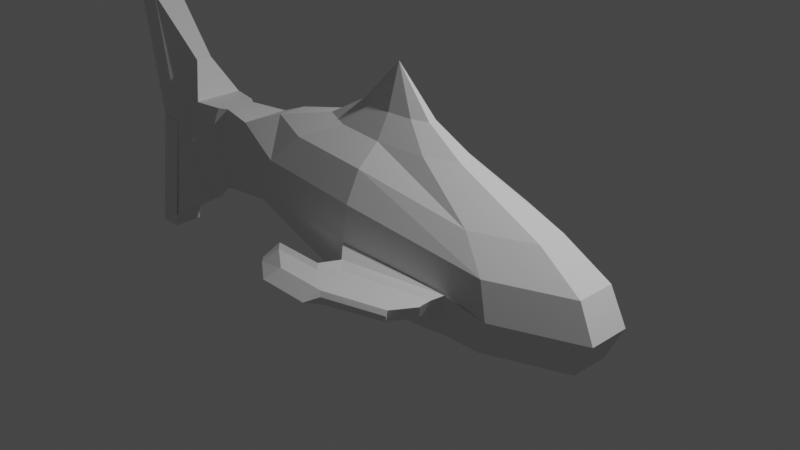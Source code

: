 # Source: fish4.blend  (saved by Blender 2.93.21; exported with 4.5.12 LTS)
import bpy
from mathutils import Matrix  # noqa: F401  (used for matrix-valued properties, if any)

bpy.ops.wm.read_factory_settings(use_empty=True)
scene = bpy.context.scene
scene.name = 'Scene'

# ---- collections
col_collection = bpy.data.collections.new('Collection'); scene.collection.children.link(col_collection)

# ---- world
world_world = bpy.data.worlds.new('World'); scene.world = world_world
world_world.use_nodes = True; world_world.node_tree.nodes.clear()
_N = world_world.node_tree.nodes; _L = world_world.node_tree.links
n0 = _N.new('ShaderNodeOutputWorld'); n0.name = 'World Output'; n0.location = (300, 300)
n1 = _N.new('ShaderNodeBackground'); n1.name = 'Background'; n1.location = (10, 300)
n1.inputs[0].default_value = (0.05088, 0.05088, 0.05088, 1.0)
_L.new(n1.outputs[0], n0.inputs[0])
n0.is_active_output = True
world_world.color = (0.05088, 0.05088, 0.05088)
world_world.use_sun_shadow = False
world_world.sun_shadow_jitter_overblur = 0.0

# ---- cameras
cam_camera = bpy.data.cameras.new('Camera')
cam_camera.clip_end = 100.0
cam_camera.ortho_scale = 7.314

# ---- lights
light_light = bpy.data.lights.new('Light', 'POINT')
light_light.transmission_factor = 0.0
light_light.energy = 1000.0
light_light.shadow_soft_size = 0.1
light_light.shadow_maximum_resolution = 0.006
light_light.use_absolute_resolution = True

# ---- meshes
me_sphere = bpy.data.meshes.new('Sphere')
me_sphere.from_pydata([(0.1731, 0.9375, -0.2818), (0.5653, 0.2324, 0.9239), (1.282, 0.4696, 0.4729), (1.602, 0.6012, 0.1485), (1.5, 0.6687, -0.3512), (1.421, 0.6208, -0.5407), (1.282, 0.4696, -0.9413), (0.5653, 0.2324, -0.9239), (0.9147, 0.08879, 0.9239), (1.928, 0.2041, 0.4729), (2.446, 0.2544, 0.1485), (2.628, 0.2721, -0.2342), (2.446, 0.2544, -0.6169), (1.928, 0.2041, -0.9413), (0.9147, 0.08879, -0.9239), (0.9147, -0.08879, 0.9239), (1.928, -0.124, 0.4729), (2.446, -0.1743, 0.1485), (2.628, -0.192, -0.2342), (2.446, -0.1743, -0.6169), (1.69, -0.1641, -0.7071), (0.9147, -0.08879, -0.9239), (0.5653, -0.2324, 0.9239), (1.282, -0.3895, 0.4729), (1.602, -0.5211, 0.1485), (1.262, -0.6286, -0.117), (1.183, -0.5808, -0.3065), (1.045, -0.4295, -0.7071), (0.5653, -0.2324, -0.9239), (6.58e-08, -0.2873, 0.9239), (3.279e-07, -0.5309, 0.7071), (1.781e-07, -0.6937, 0.3827), (0.112, -0.8668, -0.1034), (0.112, -0.8008, -0.3148), (0.06105, -0.3942, -0.6741), (-4.655e-08, -0.2873, -0.9239), (-0.5653, -0.2324, 0.9239), (-1.045, -0.4295, 0.7071), (-1.365, -0.5612, 0.3827), (-1.477, -0.6074, -4.371e-08), (-1.304, -0.4245, -0.3497), (-0.9835, -0.2928, -0.6741), (-0.5653, -0.2324, -0.9239), (-0.9147, -0.08879, 0.9239), (-1.69, -0.1641, 0.7071), (-2.19, -0.2789, 0.4978), (-2.427, -0.3018, -5.687e-08), (-2.129, -0.1421, -0.4648), (-1.629, -0.02734, -0.6741), (-0.9147, -0.08879, -0.9239), (-0.9147, 0.08879, 0.9239), (-1.69, 0.1641, 0.7071), (-2.19, 0.2789, 0.4978), (-2.427, 0.3018, -5.687e-08), (-2.129, 0.4156, -0.4648), (-1.629, 0.3008, -0.6741), (-0.9147, 0.08879, -0.9239), (-0.5653, 0.2324, 0.9239), (-1.045, 0.4295, 0.7071), (-1.365, 0.5612, 0.3827), (-1.477, 0.6074, -4.371e-08), (-1.304, 0.6979, -0.3497), (-0.9835, 0.5662, -0.6741), (-0.5653, 0.2324, -0.9239), (-2.589e-08, -9.777e-08, -1.0), (-1.963e-07, 0.2873, 0.9239), (-2.712e-07, 0.5309, 0.7071), (-4.959e-07, 0.6937, 0.3827), (0.112, 0.8668, -0.1034), (0.06105, 0.6676, -0.6741), (-4.655e-08, 0.2873, -0.9239), (-2.658, -0.176, 0.4978), (-2.895, -0.1906, -4.914e-08), (-2.658, -0.176, -0.4978), (-2.658, 0.176, 0.4978), (-2.895, 0.1906, -4.914e-08), (-2.658, 0.176, -0.4978), (-2.761, -0.2322, 0.4978), (-2.998, -0.2513, -4.404e-08), (-2.761, -0.2322, -0.4978), (-2.761, 0.2322, 0.4978), (-2.998, 0.2513, -4.404e-08), (-2.761, 0.2322, -0.4978), (-3.095, -0.2873, 0.4978), (-3.25, -0.311, -1.875e-08), (-3.095, -0.2873, -0.4978), (-3.095, 0.2873, 0.4978), (-3.25, 0.311, -1.875e-08), (-3.095, 0.2873, -0.4978), (-3.336, -0.09496, 0.9036), (-3.492, -0.1028, -5.96e-08), (-3.336, -0.1003, -0.9036), (-3.336, 0.09496, 0.9036), (-3.492, 0.1028, -5.96e-08), (-3.336, 0.1003, -0.9036), (-4.024, -0.169, 1.578), (-3.735, -0.1932, 0.05175), (-4.024, -0.1785, -1.475), (-4.024, 0.169, 1.578), (-3.735, 0.1932, 0.05175), (-4.024, 0.1785, -1.475), (1.715, -0.5674, -0.2342), (1.602, -0.5211, -0.6169), (1.032e-07, -0.7508, -4.371e-08), (0.06105, -0.5569, -0.3497), (1.206, 0.7461, -0.1459), (1.138, 0.7045, -0.3105), (0.2021, 0.9188, -0.3193), (0.2021, 0.9761, -0.1357), (1.206, -0.7461, -0.1459), (1.138, -0.7045, -0.3105), (0.2021, -0.9761, -0.1357), (0.2021, -0.9188, -0.3193), (1.2, 0.8747, -0.1605), (1.134, 0.8347, -0.3191), (0.2317, 1.059, -0.3288), (0.2317, 1.114, -0.1519), (1.2, -0.8747, -0.1605), (1.134, -0.8347, -0.3191), (0.2317, -1.114, -0.1519), (0.2317, -1.059, -0.3288), (0.1244, 0.8668, -0.1017), (0.1244, 0.8008, -0.3131), (0.1244, -0.8668, -0.1017), (0.1244, -0.8008, -0.3131), (0.2145, 0.9761, -0.1339), (0.2145, 0.9188, -0.3176), (0.2145, -0.9761, -0.1339), (0.2145, -0.9188, -0.3176), (1.211, 0.8747, -0.1589), (1.145, 0.8347, -0.3175), (0.244, 1.059, -0.3271), (0.244, 1.114, -0.1502), (1.211, -0.8747, -0.1589), (1.145, -0.8347, -0.3175), (0.244, -1.114, -0.1502), (0.244, -1.059, -0.3271), (-0.01103, 1.064, -0.1197), (-0.01103, 0.9983, -0.3251), (-0.01103, -1.064, -0.1197), (-0.01103, -0.9983, -0.3251), (0.05169, 1.124, -0.1476), (0.04892, 1.061, -0.3256), (0.05169, -1.124, -0.1476), (0.04892, -1.061, -0.3256), (1.027, 1.111, -0.178), (0.9854, 1.071, -0.3321), (0.3484, 1.279, -0.3403), (0.3457, 1.329, -0.1681), (1.027, -1.111, -0.178), (0.9854, -1.071, -0.3321), (0.3457, -1.329, -0.1681), (0.3484, -1.279, -0.3403), (0.3751, 1.303, -0.3253), (0.3725, 1.353, -0.2198), (1.037, 1.14, -0.2259), (0.9964, 1.101, -0.3203), (0.9964, -1.101, -0.3203), (1.037, -1.14, -0.2259), (0.3725, -1.353, -0.2198), (0.3751, -1.303, -0.3253), (-3.735, -0.1829, 0.05175), (-4.02, -0.1601, -1.318), (-3.735, 0.1829, 0.05175), (-4.02, 0.1601, -1.318), (-0.1394, 1.183, -0.2888), (-0.1394, 1.117, -0.2888), (-0.1394, -1.183, -0.2888), (-0.1394, -1.117, -0.2888), (-0.06379, 1.254, -0.2888), (-0.06862, 1.19, -0.2888), (-0.06379, -1.254, -0.2888), (-0.06862, -1.19, -0.2888), (0.2324, 1.461, -0.2888), (0.2344, 1.409, -0.2888), (0.2324, -1.461, -0.2888), (0.2344, -1.409, -0.2888), (0.2408, 1.466, -0.2888), (0.2434, 1.417, -0.2888), (0.2434, -1.417, -0.2888), (0.2408, -1.466, -0.2888), (0.2829, 0.1163, 1.185), (0.4577, 0.04443, 1.185), (0.4577, -0.04443, 1.185), (0.2829, -0.1163, 1.185), (-1.191e-08, -0.1438, 1.185), (-0.2829, -0.1163, 1.185), (-0.4577, -0.04443, 1.185), (-0.4577, 0.04443, 1.185), (-0.2829, 0.1163, 1.185), (-1.431e-07, 0.1438, 1.185), (-8.941e-08, -1.118e-07, 1.668), (-8.941e-08, -1.155e-07, 1.668), (-8.941e-08, -1.155e-07, 1.668), (-8.941e-08, -1.118e-07, 1.668), (-9.714e-08, -1.192e-07, 1.668), (-8.941e-08, -1.118e-07, 1.668), (-9.714e-08, -1.138e-07, 1.668), (-8.941e-08, -1.155e-07, 1.668), (-8.941e-08, -1.155e-07, 1.668), (-8.941e-08, -1.118e-07, 1.668), (-9.714e-08, -1.192e-07, 1.668), (-4.302, -0.169, 1.578), (-4.013, -0.1829, 0.05175), (-4.302, 0.169, 1.578), (-4.013, 0.1829, 0.05175), (-4.013, -0.1932, 0.05175), (-4.302, -0.1785, -1.475), (-4.013, 0.1932, 0.05175), (-4.302, 0.1785, -1.475), (-0.03535, 1.072, -0.08734), (-0.03535, 1.007, -0.2927), (-0.1637, 1.125, -0.2565), (-0.1637, 1.191, -0.2565), (0.02737, 1.133, -0.1153), (0.3214, 1.338, -0.1357), (-0.08811, 1.263, -0.2565), (0.2081, 1.469, -0.2565), (-0.6045, -1.064, -0.1197), (-0.6045, -0.9983, -0.3251), (-0.5418, -1.124, -0.1476), (-0.6573, -1.254, -0.2888), (-0.7329, -1.183, -0.2888), (-0.2478, -1.329, -0.1681), (-0.7329, -1.117, -0.2888), (-0.3611, -1.461, -0.2888), (-0.6288, 1.072, -0.08734), (-0.6288, 1.007, -0.2927), (-0.7572, 1.125, -0.2565), (-0.7572, 1.191, -0.2565), (-0.5661, 1.133, -0.1153), (-0.2721, 1.338, -0.1357), (-0.6816, 1.263, -0.2565), (-0.3854, 1.469, -0.2565)], [], [(67, 66, 2, 3), (43, 36, 186, 187), (64, 70, 7), (69, 0, 5, 6), (68, 67, 3, 4), (66, 65, 1, 2), (70, 69, 6, 7), (4, 5, 106, 105), (6, 5, 12, 13), (4, 3, 10, 11), (2, 1, 8, 9), (7, 6, 13, 14), (5, 4, 11, 12), (3, 2, 9, 10), (36, 29, 185, 186), (64, 7, 14), (14, 13, 20, 21), (12, 11, 18, 19), (10, 9, 16, 17), (57, 50, 188, 189), (64, 14, 21), (13, 12, 19, 20), (11, 10, 17, 18), (9, 8, 15, 16), (19, 18, 101, 102), (17, 16, 23, 24), (65, 57, 189, 190), (64, 21, 28), (20, 19, 102, 27), (18, 17, 24, 101), (16, 15, 22, 23), (21, 20, 27, 28), (64, 28, 35), (27, 102, 104, 34), (101, 24, 31, 103), (23, 22, 29, 30), (28, 27, 34, 35), (33, 26, 110, 112), (24, 23, 30, 31), (22, 15, 183, 184), (103, 31, 38, 39), (30, 29, 36, 37), (35, 34, 41, 42), (104, 103, 39, 40), (31, 30, 37, 38), (50, 43, 187, 188), (64, 35, 42), (34, 104, 40, 41), (42, 41, 48, 49), (40, 39, 46, 47), (38, 37, 44, 45), (1, 65, 190, 181), (64, 42, 49), (41, 40, 47, 48), (39, 38, 45, 46), (37, 36, 43, 44), (45, 44, 51, 52), (15, 8, 182, 183), (64, 49, 56), (48, 47, 54, 55), (46, 45, 71, 72), (44, 43, 50, 51), (49, 48, 55, 56), (54, 47, 73, 76), (64, 56, 63), (55, 54, 61, 62), (53, 52, 59, 60), (51, 50, 57, 58), (56, 55, 62, 63), (54, 53, 60, 61), (52, 51, 58, 59), (8, 1, 181, 182), (58, 57, 65, 66), (63, 62, 69, 70), (61, 60, 68, 0), (59, 58, 66, 67), (29, 22, 184, 185), (64, 63, 70), (62, 61, 0, 69), (60, 59, 67, 68), (72, 71, 77, 78), (74, 75, 81, 80), (53, 54, 76, 75), (47, 46, 72, 73), (45, 52, 74, 71), (52, 53, 75, 74), (77, 80, 86, 83), (79, 78, 84, 85), (76, 73, 79, 82), (75, 76, 82, 81), (73, 72, 78, 79), (71, 74, 80, 77), (88, 85, 91, 94), (84, 83, 89, 90), (80, 81, 87, 86), (78, 77, 83, 84), (82, 79, 85, 88), (81, 82, 88, 87), (91, 90, 161, 162), (93, 94, 164, 163), (87, 88, 94, 93), (85, 84, 90, 91), (83, 86, 92, 89), (86, 87, 93, 92), (98, 163, 205, 204), (100, 97, 207, 209), (89, 92, 98, 95), (92, 93, 163, 98), (90, 89, 95, 161), (94, 91, 162, 164), (25, 26, 102, 101), (33, 32, 103, 104), (26, 33, 104, 102), (32, 25, 101, 103), (113, 114, 130, 129), (109, 111, 119, 117), (117, 119, 135, 133), (26, 25, 109, 110), (5, 0, 107, 106), (25, 32, 111, 109), (32, 33, 124, 123), (68, 4, 105, 108), (111, 32, 123, 127), (120, 118, 134, 136), (108, 105, 113, 116), (106, 107, 115, 114), (112, 110, 118, 120), (110, 109, 117, 118), (115, 107, 126, 131), (105, 106, 114, 113), (121, 125, 141, 137), (134, 133, 149, 150), (131, 126, 142, 147), (124, 128, 144, 140), (132, 129, 145, 148), (125, 132, 148, 141), (33, 112, 128, 124), (119, 111, 127, 135), (0, 68, 121, 122), (114, 115, 131, 130), (112, 120, 136, 128), (116, 113, 129, 132), (68, 108, 125, 121), (118, 117, 133, 134), (107, 0, 122, 126), (108, 116, 132, 125), (159, 151, 175, 180), (168, 167, 222, 224), (175, 151, 223, 225), (153, 147, 174, 178), (126, 122, 138, 142), (136, 134, 150, 152), (127, 123, 139, 143), (122, 121, 137, 138), (133, 135, 151, 149), (129, 130, 146, 145), (123, 124, 140, 139), (135, 127, 143, 151), (130, 131, 147, 146), (128, 136, 152, 144), (153, 154, 155, 156), (165, 166, 212, 213), (145, 155, 154, 148), (146, 156, 155, 145), (147, 153, 156, 146), (157, 158, 159, 160), (149, 158, 157, 150), (151, 159, 158, 149), (212, 211, 227, 228), (150, 157, 160, 152), (96, 97, 162, 161), (100, 99, 163, 164), (97, 100, 164, 162), (99, 96, 161, 163), (171, 172, 176, 175), (166, 165, 169, 170), (167, 168, 172, 171), (170, 169, 173, 174), (173, 177, 178, 174), (176, 179, 180, 175), (144, 152, 176, 172), (154, 153, 178, 177), (152, 160, 179, 176), (137, 141, 214, 210), (140, 144, 172, 168), (147, 142, 170, 174), (160, 159, 180, 179), (141, 148, 215, 214), (142, 138, 166, 170), (148, 154, 177, 173), (185, 184, 194, 195), (187, 186, 196, 198), (190, 189, 200, 201), (184, 183, 193, 194), (181, 190, 201, 191), (189, 188, 199, 200), (183, 182, 192, 193), (186, 185, 195, 196), (188, 187, 198, 199), (182, 181, 191, 192), (201, 197, 191), (191, 197, 192), (192, 197, 193), (193, 197, 194), (194, 197, 195), (195, 197, 196), (196, 197, 198), (198, 197, 199), (199, 197, 200), (200, 197, 201), (203, 202, 204, 205), (207, 206, 208, 209), (97, 96, 206, 207), (161, 95, 202, 203), (96, 99, 208, 206), (99, 100, 209, 208), (163, 161, 203, 205), (95, 98, 204, 202), (140, 168, 224, 219), (215, 217, 233, 231), (167, 171, 221, 222), (148, 173, 217, 215), (169, 165, 213, 216), (173, 169, 216, 217), (166, 138, 211, 212), (138, 137, 210, 211), (223, 220, 221, 225), (218, 219, 224, 222), (220, 218, 222, 221), (227, 226, 229, 228), (230, 231, 233, 232), (226, 230, 232, 229), (210, 214, 230, 226), (171, 175, 225, 221), (143, 139, 218, 220), (214, 215, 231, 230), (139, 140, 219, 218), (213, 212, 228, 229), (151, 143, 220, 223), (216, 213, 229, 232), (217, 216, 232, 233), (211, 210, 226, 227)])
_uv = me_sphere.uv_layers.new(name='UVMap')
_uv.uv.foreach_set('vector', [0.7, 0.625, 0.7, 0.75, 0.6, 0.75, 0.6, 0.625, 5.96e-08, 0.875, 0.1, 0.875, 0.1, 0.875, 5.96e-08, 0.875, 0.65, 0.0, 0.7, 0.125, 0.6, 0.125, 0.7, 0.25, 0.7, 0.375, 0.6, 0.375, 0.6, 0.25, 0.7, 0.5, 0.7, 0.625, 0.6, 0.625, 0.6, 0.5, 0.7, 0.75, 0.7, 0.875, 0.6, 0.875, 0.6, 0.75, 0.7, 0.125, 0.7, 0.25, 0.6, 0.25, 0.6, 0.125, 0.6, 0.5, 0.6, 0.375, 0.6, 0.375, 0.6, 0.5, 0.6, 0.25, 0.6, 0.375, 0.5, 0.375, 0.5, 0.25, 0.6, 0.5, 0.6, 0.625, 0.5, 0.625, 0.5, 0.5, 0.6, 0.75, 0.6, 0.875, 0.5, 0.875, 0.5, 0.75, 0.6, 0.125, 0.6, 0.25, 0.5, 0.25, 0.5, 0.125, 0.6, 0.375, 0.6, 0.5, 0.5, 0.5, 0.5, 0.375, 0.6, 0.625, 0.6, 0.75, 0.5, 0.75, 0.5, 0.625, 0.1, 0.875, 0.2, 0.875, 0.2, 0.875, 0.1, 0.875, 0.55, 0.0, 0.6, 0.125, 0.5, 0.125, 0.5, 0.125, 0.5, 0.25, 0.4, 0.25, 0.4, 0.125, 0.5, 0.375, 0.5, 0.5, 0.4, 0.5, 0.4, 0.375, 0.5, 0.625, 0.5, 0.75, 0.4, 0.75, 0.4, 0.625, 0.8, 0.875, 0.9, 0.875, 0.9, 0.875, 0.8, 0.875, 0.45, 0.0, 0.5, 0.125, 0.4, 0.125, 0.5, 0.25, 0.5, 0.375, 0.4, 0.375, 0.4, 0.25, 0.5, 0.5, 0.5, 0.625, 0.4, 0.625, 0.4, 0.5, 0.5, 0.75, 0.5, 0.875, 0.4, 0.875, 0.4, 0.75, 0.4, 0.375, 0.4, 0.5, 0.3, 0.5, 0.3, 0.375, 0.4, 0.625, 0.4, 0.75, 0.3, 0.75, 0.3, 0.625, 0.7, 0.875, 0.8, 0.875, 0.8, 0.875, 0.7, 0.875, 0.35, 0.0, 0.4, 0.125, 0.3, 0.125, 0.4, 0.25, 0.4, 0.375, 0.3, 0.375, 0.3, 0.25, 0.4, 0.5, 0.4, 0.625, 0.3, 0.625, 0.3, 0.5, 0.4, 0.75, 0.4, 0.875, 0.3, 0.875, 0.3, 0.75, 0.4, 0.125, 0.4, 0.25, 0.3, 0.25, 0.3, 0.125, 0.25, 0.0, 0.3, 0.125, 0.2, 0.125, 0.3, 0.25, 0.3, 0.375, 0.2, 0.375, 0.2, 0.25, 0.3, 0.5, 0.3, 0.625, 0.2, 0.625, 0.2, 0.5, 0.3, 0.75, 0.3, 0.875, 0.2, 0.875, 0.2, 0.75, 0.3, 0.125, 0.3, 0.25, 0.2, 0.25, 0.2, 0.125, 0.2, 0.375, 0.3, 0.375, 0.3, 0.375, 0.2, 0.375, 0.3, 0.625, 0.3, 0.75, 0.2, 0.75, 0.2, 0.625, 0.3, 0.875, 0.4, 0.875, 0.4, 0.875, 0.3, 0.875, 0.2, 0.5, 0.2, 0.625, 0.1, 0.625, 0.1, 0.5, 0.2, 0.75, 0.2, 0.875, 0.1, 0.875, 0.1, 0.75, 0.2, 0.125, 0.2, 0.25, 0.1, 0.25, 0.1, 0.125, 0.2, 0.375, 0.2, 0.5, 0.1, 0.5, 0.1, 0.375, 0.2, 0.625, 0.2, 0.75, 0.1, 0.75, 0.1, 0.625, 0.9, 0.875, 1.0, 0.875, 1.0, 0.875, 0.9, 0.875, 0.15, 0.0, 0.2, 0.125, 0.1, 0.125, 0.2, 0.25, 0.2, 0.375, 0.1, 0.375, 0.1, 0.25, 0.1, 0.125, 0.1, 0.25, 5.96e-08, 0.25, 5.96e-08, 0.125, 0.1, 0.375, 0.1, 0.5, 5.96e-08, 0.5, 0.0, 0.375, 0.1, 0.625, 0.1, 0.75, 5.96e-08, 0.75, 5.96e-08, 0.625, 0.6, 0.875, 0.7, 0.875, 0.7, 0.875, 0.6, 0.875, 0.05, 0.0, 0.1, 0.125, 5.96e-08, 0.125, 0.1, 0.25, 0.1, 0.375, 0.0, 0.375, 5.96e-08, 0.25, 0.1, 0.5, 0.1, 0.625, 5.96e-08, 0.625, 5.96e-08, 0.5, 0.1, 0.75, 0.1, 0.875, 5.96e-08, 0.875, 5.96e-08, 0.75, 1.0, 0.625, 1.0, 0.75, 0.9, 0.75, 0.9, 0.625, 0.4, 0.875, 0.5, 0.875, 0.5, 0.875, 0.4, 0.875, 0.95, 0.0, 1.0, 0.125, 0.9, 0.125, 1.0, 0.25, 1.0, 0.375, 0.9, 0.375, 0.9, 0.25, 5.96e-08, 0.5, 5.96e-08, 0.625, 5.96e-08, 0.625, 5.96e-08, 0.5, 1.0, 0.75, 1.0, 0.875, 0.9, 0.875, 0.9, 0.75, 1.0, 0.125, 1.0, 0.25, 0.9, 0.25, 0.9, 0.125, 0.9, 0.375, 1.0, 0.375, 1.0, 0.375, 0.9, 0.375, 0.85, 0.0, 0.9, 0.125, 0.8, 0.125, 0.9, 0.25, 0.9, 0.375, 0.8, 0.375, 0.8, 0.25, 0.9, 0.5, 0.9, 0.625, 0.8, 0.625, 0.8, 0.5, 0.9, 0.75, 0.9, 0.875, 0.8, 0.875, 0.8, 0.75, 0.9, 0.125, 0.9, 0.25, 0.8, 0.25, 0.8, 0.125, 0.9, 0.375, 0.9, 0.5, 0.8, 0.5, 0.8, 0.375, 0.9, 0.625, 0.9, 0.75, 0.8, 0.75, 0.8, 0.625, 0.5, 0.875, 0.6, 0.875, 0.6, 0.875, 0.5, 0.875, 0.8, 0.75, 0.8, 0.875, 0.7, 0.875, 0.7, 0.75, 0.8, 0.125, 0.8, 0.25, 0.7, 0.25, 0.7, 0.125, 0.8, 0.375, 0.8, 0.5, 0.7, 0.5, 0.7, 0.375, 0.8, 0.625, 0.8, 0.75, 0.7, 0.75, 0.7, 0.625, 0.2, 0.875, 0.3, 0.875, 0.3, 0.875, 0.2, 0.875, 0.75, 0.0, 0.8, 0.125, 0.7, 0.125, 0.8, 0.25, 0.8, 0.375, 0.7, 0.375, 0.7, 0.25, 0.8, 0.5, 0.8, 0.625, 0.7, 0.625, 0.7, 0.5, 5.96e-08, 0.5, 5.96e-08, 0.625, 5.96e-08, 0.625, 5.96e-08, 0.5, 0.9, 0.625, 0.9, 0.5, 0.9, 0.5, 0.9, 0.625, 0.9, 0.5, 0.9, 0.375, 0.9, 0.375, 0.9, 0.5, 0.0, 0.375, 5.96e-08, 0.5, 5.96e-08, 0.5, 0.0, 0.375, 1.0, 0.625, 0.9, 0.625, 0.9, 0.625, 1.0, 0.625, 0.9, 0.625, 0.9, 0.5, 0.9, 0.5, 0.9, 0.625, 1.0, 0.625, 0.9, 0.625, 0.9, 0.625, 1.0, 0.625, 0.0, 0.375, 5.96e-08, 0.5, 5.96e-08, 0.5, 0.0, 0.375, 0.9, 0.375, 1.0, 0.375, 1.0, 0.375, 0.9, 0.375, 0.9, 0.5, 0.9, 0.375, 0.9, 0.375, 0.9, 0.5, 0.0, 0.375, 5.96e-08, 0.5, 5.96e-08, 0.5, 0.0, 0.375, 1.0, 0.625, 0.9, 0.625, 0.9, 0.625, 1.0, 0.625, 0.9, 0.375, 1.0, 0.375, 1.0, 0.375, 0.9, 0.375, 5.96e-08, 0.5, 5.96e-08, 0.625, 5.96e-08, 0.625, 5.96e-08, 0.5, 0.9, 0.625, 0.9, 0.5, 0.9, 0.5, 0.9, 0.625, 5.96e-08, 0.5, 5.96e-08, 0.625, 5.96e-08, 0.625, 5.96e-08, 0.5, 0.9, 0.375, 1.0, 0.375, 1.0, 0.375, 0.9, 0.375, 0.9, 0.5, 0.9, 0.375, 0.9, 0.375, 0.9, 0.5, 0.0, 0.375, 5.96e-08, 0.5, 5.96e-08, 0.5, 0.0, 0.375, 0.9, 0.5, 0.9, 0.375, 0.9, 0.375, 0.9, 0.5, 0.9, 0.5, 0.9, 0.375, 0.9, 0.375, 0.9, 0.5, 0.0, 0.375, 5.96e-08, 0.5, 5.96e-08, 0.5, 0.0, 0.375, 1.0, 0.625, 0.9, 0.625, 0.9, 0.625, 1.0, 0.625, 0.9, 0.625, 0.9, 0.5, 0.9, 0.5, 0.9, 0.625, 0.9, 0.625, 0.9, 0.5, 0.9, 0.5, 0.9, 0.625, 0.9, 0.375, 1.0, 0.375, 1.0, 0.375, 0.9, 0.375, 1.0, 0.625, 0.9, 0.625, 0.9, 0.625, 1.0, 0.625, 0.9, 0.625, 0.9, 0.5, 0.9, 0.5, 0.9, 0.625, 5.96e-08, 0.5, 5.96e-08, 0.625, 5.96e-08, 0.625, 5.96e-08, 0.5, 0.9, 0.375, 1.0, 0.375, 1.0, 0.375, 0.9, 0.375, 0.3, 0.5, 0.3, 0.375, 0.3, 0.375, 0.3, 0.5, 0.2, 0.375, 0.2, 0.5, 0.2, 0.5, 0.2, 0.375, 0.3, 0.375, 0.2, 0.375, 0.2, 0.375, 0.3, 0.375, 0.2, 0.5, 0.3, 0.5, 0.3, 0.5, 0.2, 0.5, 0.6, 0.5, 0.6, 0.375, 0.6, 0.375, 0.6, 0.5, 0.3, 0.5, 0.2, 0.5, 0.2, 0.5, 0.3, 0.5, 0.3, 0.5, 0.2, 0.5, 0.2, 0.5, 0.3, 0.5, 0.3, 0.375, 0.3, 0.5, 0.3, 0.5, 0.3, 0.375, 0.6, 0.375, 0.7, 0.375, 0.7, 0.375, 0.6, 0.375, 0.3, 0.5, 0.2, 0.5, 0.2, 0.5, 0.3, 0.5, 0.2, 0.5, 0.2, 0.375, 0.2, 0.375, 0.2, 0.5, 0.7, 0.5, 0.6, 0.5, 0.6, 0.5, 0.7, 0.5, 0.2, 0.5, 0.2, 0.5, 0.2, 0.5, 0.2, 0.5, 0.2, 0.375, 0.3, 0.375, 0.3, 0.375, 0.2, 0.375, 0.7, 0.5, 0.6, 0.5, 0.6, 0.5, 0.7, 0.5, 0.6, 0.375, 0.7, 0.375, 0.7, 0.375, 0.6, 0.375, 0.2, 0.375, 0.3, 0.375, 0.3, 0.375, 0.2, 0.375, 0.3, 0.375, 0.3, 0.5, 0.3, 0.5, 0.3, 0.375, 0.7, 0.375, 0.7, 0.375, 0.7, 0.375, 0.7, 0.375, 0.6, 0.5, 0.6, 0.375, 0.6, 0.375, 0.6, 0.5, 0.7, 0.5, 0.7, 0.5, 0.7, 0.5, 0.7, 0.5, 0.3, 0.375, 0.3, 0.5, 0.3, 0.5, 0.3, 0.375, 0.7, 0.375, 0.7, 0.375, 0.7, 0.375, 0.7, 0.375, 0.2, 0.375, 0.2, 0.375, 0.2, 0.375, 0.2, 0.375, 0.7, 0.5, 0.6, 0.5, 0.6, 0.5, 0.7, 0.5, 0.7, 0.5, 0.7, 0.5, 0.7, 0.5, 0.7, 0.5, 0.2, 0.375, 0.2, 0.375, 0.2, 0.375, 0.2, 0.375, 0.2, 0.5, 0.2, 0.5, 0.2, 0.5, 0.2, 0.5, 0.7, 0.375, 0.7, 0.5, 0.7, 0.5, 0.7, 0.375, 0.6, 0.375, 0.7, 0.375, 0.7, 0.375, 0.6, 0.375, 0.2, 0.375, 0.2, 0.375, 0.2, 0.375, 0.2, 0.375, 0.7, 0.5, 0.6, 0.5, 0.6, 0.5, 0.7, 0.5, 0.7, 0.5, 0.7, 0.5, 0.7, 0.5, 0.7, 0.5, 0.3, 0.375, 0.3, 0.5, 0.3, 0.5, 0.3, 0.375, 0.7, 0.375, 0.7, 0.375, 0.7, 0.375, 0.7, 0.375, 0.7, 0.5, 0.7, 0.5, 0.7, 0.5, 0.7, 0.5, 0.2, 0.5, 0.2, 0.5, 0.2, 0.5, 0.2, 0.5, 0.2, 0.375, 0.2, 0.5, 0.2, 0.5, 0.2, 0.375, 0.2, 0.5, 0.2, 0.5, 0.2, 0.5, 0.2, 0.5, 0.7, 0.375, 0.7, 0.375, 0.7, 0.375, 0.7, 0.375, 0.7, 0.375, 0.7, 0.375, 0.7, 0.375, 0.7, 0.375, 0.2, 0.375, 0.3, 0.375, 0.3, 0.375, 0.2, 0.375, 0.2, 0.5, 0.2, 0.5, 0.2, 0.5, 0.2, 0.5, 0.7, 0.375, 0.7, 0.5, 0.7, 0.5, 0.7, 0.375, 0.3, 0.5, 0.2, 0.5, 0.2, 0.5, 0.3, 0.5, 0.6, 0.5, 0.6, 0.375, 0.6, 0.375, 0.6, 0.5, 0.2, 0.5, 0.2, 0.375, 0.2, 0.375, 0.2, 0.5, 0.2, 0.5, 0.2, 0.5, 0.2, 0.5, 0.2, 0.5, 0.6, 0.375, 0.7, 0.375, 0.7, 0.375, 0.6, 0.375, 0.2, 0.375, 0.2, 0.375, 0.2, 0.375, 0.2, 0.375, 0.7, 0.375, 0.7, 0.5, 0.6, 0.5, 0.6, 0.375, 0.7, 0.5, 0.7, 0.375, 0.7, 0.375, 0.7, 0.5, 0.6, 0.5, 0.6, 0.5, 0.7, 0.5, 0.7, 0.5, 0.6, 0.375, 0.6, 0.375, 0.6, 0.5, 0.6, 0.5, 0.7, 0.375, 0.7, 0.375, 0.6, 0.375, 0.6, 0.375, 0.3, 0.375, 0.3, 0.5, 0.2, 0.5, 0.2, 0.375, 0.3, 0.5, 0.3, 0.5, 0.3, 0.375, 0.3, 0.375, 0.2, 0.5, 0.2, 0.5, 0.3, 0.5, 0.3, 0.5, 0.7, 0.375, 0.7, 0.375, 0.7, 0.375, 0.7, 0.375, 0.3, 0.375, 0.3, 0.375, 0.2, 0.375, 0.2, 0.375, 1.0, 0.5, 1.0, 0.375, 1.0, 0.375, 1.0, 0.5, 0.9, 0.375, 0.9, 0.5, 0.9, 0.5, 0.9, 0.375, 1.0, 0.375, 0.9, 0.375, 0.9, 0.375, 1.0, 0.375, 0.9, 0.5, 1.0, 0.5, 1.0, 0.5, 0.9, 0.5, 0.2, 0.5, 0.2, 0.375, 0.2, 0.375, 0.2, 0.5, 0.7, 0.375, 0.7, 0.5, 0.7, 0.5, 0.7, 0.375, 0.2, 0.5, 0.2, 0.375, 0.2, 0.375, 0.2, 0.5, 0.7, 0.375, 0.7, 0.5, 0.7, 0.5, 0.7, 0.375, 0.7, 0.5, 0.7, 0.5, 0.7, 0.375, 0.7, 0.375, 0.2, 0.375, 0.2, 0.375, 0.2, 0.5, 0.2, 0.5, 0.2, 0.375, 0.2, 0.375, 0.2, 0.375, 0.2, 0.375, 0.7, 0.5, 0.7, 0.375, 0.7, 0.375, 0.7, 0.5, 0.2, 0.375, 0.2, 0.375, 0.2, 0.375, 0.2, 0.375, 0.7, 0.5, 0.7, 0.5, 0.7, 0.5, 0.7, 0.5, 0.2, 0.375, 0.2, 0.375, 0.2, 0.375, 0.2, 0.375, 0.7, 0.375, 0.7, 0.375, 0.7, 0.375, 0.7, 0.375, 0.2, 0.375, 0.2, 0.5, 0.2, 0.5, 0.2, 0.375, 0.7, 0.5, 0.7, 0.5, 0.7, 0.5, 0.7, 0.5, 0.7, 0.375, 0.7, 0.375, 0.7, 0.375, 0.7, 0.375, 0.7, 0.5, 0.7, 0.5, 0.7, 0.5, 0.7, 0.5, 0.2, 0.875, 0.3, 0.875, 0.3, 0.875, 0.2, 0.875, 5.96e-08, 0.875, 0.1, 0.875, 0.1, 0.875, 5.96e-08, 0.875, 0.7, 0.875, 0.8, 0.875, 0.8, 0.875, 0.7, 0.875, 0.3, 0.875, 0.4, 0.875, 0.4, 0.875, 0.3, 0.875, 0.6, 0.875, 0.7, 0.875, 0.7, 0.875, 0.6, 0.875, 0.8, 0.875, 0.9, 0.875, 0.9, 0.875, 0.8, 0.875, 0.4, 0.875, 0.5, 0.875, 0.5, 0.875, 0.4, 0.875, 0.1, 0.875, 0.2, 0.875, 0.2, 0.875, 0.1, 0.875, 0.9, 0.875, 1.0, 0.875, 1.0, 0.875, 0.9, 0.875, 0.5, 0.875, 0.6, 0.875, 0.6, 0.875, 0.5, 0.875, 0.7, 0.875, 0.65, 1.0, 0.6, 0.875, 0.6, 0.875, 0.55, 1.0, 0.5, 0.875, 0.5, 0.875, 0.45, 1.0, 0.4, 0.875, 0.4, 0.875, 0.35, 1.0, 0.3, 0.875, 0.3, 0.875, 0.25, 1.0, 0.2, 0.875, 0.2, 0.875, 0.15, 1.0, 0.1, 0.875, 0.1, 0.875, 0.05, 1.0, 5.96e-08, 0.875, 1.0, 0.875, 0.95, 1.0, 0.9, 0.875, 0.9, 0.875, 0.85, 1.0, 0.8, 0.875, 0.8, 0.875, 0.75, 1.0, 0.7, 0.875, 1.0, 0.5, 1.0, 0.625, 0.9, 0.625, 0.9, 0.5, 1.0, 0.375, 1.0, 0.5, 0.9, 0.5, 0.9, 0.375, 1.0, 0.375, 1.0, 0.5, 1.0, 0.5, 1.0, 0.375, 5.96e-08, 0.5, 5.96e-08, 0.625, 5.96e-08, 0.625, 5.96e-08, 0.5, 1.0, 0.5, 0.9, 0.5, 0.9, 0.5, 1.0, 0.5, 0.9, 0.5, 0.9, 0.375, 0.9, 0.375, 0.9, 0.5, 0.9, 0.5, 1.0, 0.5, 1.0, 0.5, 0.9, 0.5, 1.0, 0.625, 0.9, 0.625, 0.9, 0.625, 1.0, 0.625, 0.2, 0.375, 0.2, 0.375, 0.2, 0.375, 0.2, 0.375, 0.7, 0.5, 0.7, 0.5, 0.7, 0.5, 0.7, 0.5, 0.2, 0.5, 0.2, 0.5, 0.2, 0.5, 0.2, 0.5, 0.7, 0.5, 0.7, 0.5, 0.7, 0.5, 0.7, 0.5, 0.7, 0.5, 0.7, 0.5, 0.7, 0.5, 0.7, 0.5, 0.7, 0.5, 0.7, 0.5, 0.7, 0.5, 0.7, 0.5, 0.7, 0.375, 0.7, 0.375, 0.7, 0.375, 0.7, 0.375, 0.7, 0.375, 0.7, 0.5, 0.7, 0.5, 0.7, 0.375, 0.2, 0.5, 0.2, 0.5, 0.2, 0.5, 0.2, 0.5, 0.2, 0.5, 0.2, 0.375, 0.2, 0.375, 0.2, 0.5, 0.2, 0.5, 0.2, 0.5, 0.2, 0.5, 0.2, 0.5, 0.7, 0.375, 0.7, 0.5, 0.7, 0.5, 0.7, 0.375, 0.7, 0.5, 0.7, 0.5, 0.7, 0.5, 0.7, 0.5, 0.7, 0.5, 0.7, 0.5, 0.7, 0.5, 0.7, 0.5, 0.7, 0.5, 0.7, 0.5, 0.7, 0.5, 0.7, 0.5, 0.2, 0.5, 0.2, 0.5, 0.2, 0.5, 0.2, 0.5, 0.2, 0.5, 0.2, 0.5, 0.2, 0.5, 0.2, 0.5, 0.7, 0.5, 0.7, 0.5, 0.7, 0.5, 0.7, 0.5, 0.2, 0.5, 0.2, 0.375, 0.2, 0.375, 0.2, 0.5, 0.7, 0.5, 0.7, 0.375, 0.7, 0.375, 0.7, 0.5, 0.2, 0.5, 0.2, 0.5, 0.2, 0.5, 0.2, 0.5, 0.7, 0.5, 0.7, 0.5, 0.7, 0.5, 0.7, 0.5, 0.7, 0.5, 0.7, 0.5, 0.7, 0.5, 0.7, 0.5, 0.7, 0.375, 0.7, 0.5, 0.7, 0.5, 0.7, 0.375])
me_sphere.use_remesh_fix_poles = True
me_sphere.use_remesh_preserve_attributes = False
me_sphere.update()

# ---- objects
ob_light = bpy.data.objects.new('Light', light_light)
ob_camera = bpy.data.objects.new('Camera', cam_camera)
ob_sphere = bpy.data.objects.new('Sphere', me_sphere)

# ---- transforms, parenting, visibility, modifiers, constraints
ob_light.location = (4.076, 1.005, 5.904)
ob_light.rotation_euler = (0.6503, 0.05522, 1.866)
ob_light.lock_rotations_4d = False
ob_light.empty_display_type = 'ARROWS'
ob_light.color = (0.0, 0.0, 0.0, 0.0)
ob_light.lineart.crease_threshold = 0.0
ob_camera.location = (7.359, -6.926, 4.958)
ob_camera.rotation_euler = (1.109, 0.0, 0.8149)
ob_camera.lock_rotations_4d = False
ob_camera.empty_display_type = 'ARROWS'
ob_camera.color = (0.0, 0.0, 0.0, 0.0)
ob_camera.display_type = 'WIRE'
ob_camera.lineart.crease_threshold = 0.0
ob_sphere.location = (0.0, 0.0, 0.0)

# ---- collection membership
col_collection.objects.link(ob_light)
col_collection.objects.link(ob_camera)
col_collection.objects.link(ob_sphere)

# ---- scene / render settings (as saved in the file)
scene.camera = ob_camera
scene.frame_start = 1; scene.frame_end = 250; scene.frame_set(1)
scene.render.engine = 'BLENDER_EEVEE_NEXT'
scene.cycles.use_denoising = False
scene.cycles.samples = 128
scene.cycles.sampling_pattern = 'TABULATED_SOBOL'
scene.cycles.use_adaptive_sampling = False
scene.cycles.use_light_tree = False
scene.view_settings.view_transform = 'Filmic'
bpy.context.view_layer.update()
